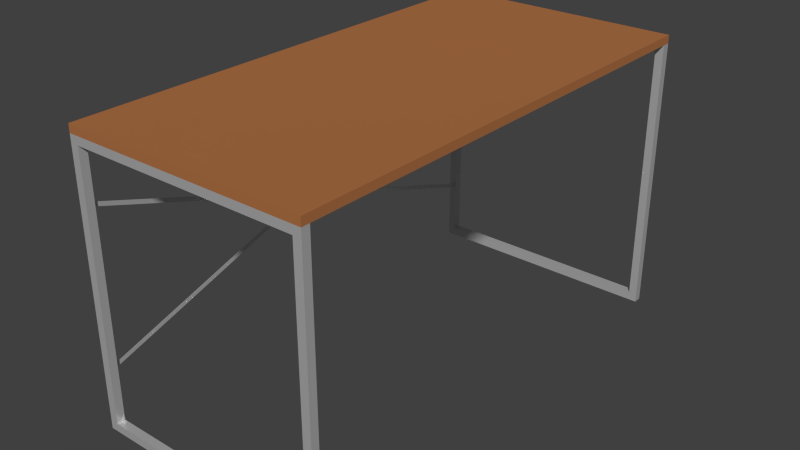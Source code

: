 # Source: desk-brown.blend  (saved by Blender 2.80.75; exported with 4.5.12 LTS)
import bpy
from mathutils import Matrix  # noqa: F401  (used for matrix-valued properties, if any)

bpy.ops.wm.read_factory_settings(use_empty=True)
scene = bpy.context.scene
scene.name = 'Scene'

# ---- collections
col_collection_1 = bpy.data.collections.new('Collection 1'); scene.collection.children.link(col_collection_1)

# ---- materials (node trees are filled in below, after node groups)
mat_silver = bpy.data.materials.new('Silver')
mat_silver.alpha_threshold = 0.0
mat_silver.use_transparent_shadow = False
mat_silver.roughness = 0.5
mat_board = bpy.data.materials.new('Board')
mat_board.alpha_threshold = 0.0
mat_board.use_transparent_shadow = False
mat_board.diffuse_color = (0.05, 0.05, 0.05, 1.0)
mat_board.roughness = 0.5

# ---- material node trees
mat_silver.use_nodes = True; mat_silver.node_tree.nodes.clear()
_N = mat_silver.node_tree.nodes; _L = mat_silver.node_tree.links
n0 = _N.new('ShaderNodeOutputMaterial'); n0.name = 'Material Output'; n0.location = (300, 300)
n1 = _N.new('ShaderNodeBsdfPrincipled'); n1.name = 'Principled BSDF'; n1.location = (10, 300)
n1.distribution = 'GGX'
n1.subsurface_method = 'BURLEY'
n1.inputs[1].default_value = 0.5432
n1.inputs[2].default_value = 0.2901
n1.inputs[3].default_value = 1.45
n1.inputs[27].default_value = (0.0, 0.0, 0.0, 1.0)
n1.inputs[28].default_value = 1.0
_L.new(n1.outputs[0], n0.inputs[0])
n0.is_active_output = True
mat_board.use_nodes = True; mat_board.node_tree.nodes.clear()
_N = mat_board.node_tree.nodes; _L = mat_board.node_tree.links
n0 = _N.new('ShaderNodeOutputMaterial'); n0.name = 'マテリアル出力'; n0.location = (300, 300)
n1 = _N.new('ShaderNodeBsdfPrincipled'); n1.name = 'Principled BSDF'; n1.location = (10, 300)
n1.distribution = 'GGX'
n1.subsurface_method = 'BURLEY'
n1.inputs[0].default_value = (0.6152, 0.2317, 0.07641, 1.0)
n1.inputs[1].default_value = 0.4321
n1.inputs[2].default_value = 0.6914
n1.inputs[3].default_value = 1.45
n1.inputs[27].default_value = (0.0, 0.0, 0.0, 1.0)
n1.inputs[28].default_value = 1.0
_L.new(n1.outputs[0], n0.inputs[0])
n0.is_active_output = True

# ---- world
world_world = bpy.data.worlds.new('World'); scene.world = world_world
world_world.color = (0.05088, 0.05088, 0.05088)
world_world.use_sun_shadow = False
world_world.sun_shadow_jitter_overblur = 0.0
world_world.cycles.sampling_method = 'MANUAL'
world_world.cycles.sample_map_resolution = 256

# ---- meshes
me_x = bpy.data.meshes.new('立方体')
me_x.from_pydata([(-0.3, -0.6, 0.18), (-0.3, -0.58, 0.18), (-0.3, -0.58, -0.5), (-0.3, -0.6, -0.5), (-0.28, -0.6, 0.16), (-0.01, -0.6, 0.16), (-0.01, -0.6, 0.18), (-0.28, -0.6, -0.48), (-0.01, -0.58, 0.18), (-0.28, -0.58, 0.16), (-0.28, -0.58, -0.48), (-0.01, -0.58, 0.16), (0.3, -0.58, -0.5), (0.3, -0.6, -0.5), (0.3, -0.6, 0.18), (0.28, -0.6, 0.16), (0.28, -0.6, -0.48), (0.28, -0.58, -0.48), (0.28, -0.58, 0.16), (0.3, -0.58, 0.18), (0.01, -0.6, 0.16), (0.01, -0.6, 0.18), (0.01, -0.58, 0.18), (0.01, -0.58, 0.16), (-0.3, 0.58, 0.18), (-0.3, 0.6, 0.18), (-0.3, 0.6, -0.5), (-0.3, 0.58, -0.5), (-0.28, 0.58, 0.16), (-0.01, 0.58, 0.16), (-0.01, 0.58, 0.18), (-0.28, 0.58, -0.48), (-0.01, 0.6, 0.18), (-0.28, 0.6, 0.16), (-0.28, 0.6, -0.48), (-0.01, 0.6, 0.16), (0.3, 0.6, -0.5), (0.3, 0.58, -0.5), (0.3, 0.58, 0.18), (0.28, 0.58, 0.16), (0.28, 0.58, -0.48), (0.28, 0.6, -0.48), (0.28, 0.6, 0.16), (0.3, 0.6, 0.18), (0.01, 0.58, 0.16), (0.01, 0.58, 0.18), (0.01, 0.6, 0.18), (0.01, 0.6, 0.16), (-0.01, -0.6, 0.18), (-0.01, -0.6, 0.16), (0.01, -0.6, 0.18), (0.01, -0.6, 0.16), (-0.01, 0.6, 0.18), (-0.01, 0.6, 0.16), (0.01, 0.6, 0.18), (0.01, 0.6, 0.16)], [], [(0, 1, 2, 3), (4, 5, 6, 0, 3, 7), (8, 1, 0, 6), (9, 10, 2, 1, 8, 11), (3, 2, 12, 13), (4, 7, 10, 9), (9, 11, 5, 4), (7, 3, 13, 14, 15, 16), (10, 17, 18, 19, 12, 2), (19, 14, 13, 12), (7, 16, 17, 10), (20, 15, 14, 21), (18, 17, 16, 15), (22, 19, 18, 23), (14, 19, 22, 21), (23, 18, 15, 20), (22, 8, 6, 21), (11, 23, 20, 5), (24, 25, 26, 27), (28, 29, 30, 24, 27, 31), (32, 25, 24, 30), (33, 34, 26, 25, 32, 35), (27, 26, 36, 37), (28, 31, 34, 33), (33, 35, 29, 28), (31, 27, 37, 38, 39, 40), (34, 41, 42, 43, 36, 26), (43, 38, 37, 36), (31, 40, 41, 34), (44, 39, 38, 45), (42, 41, 40, 39), (46, 43, 42, 47), (38, 43, 46, 45), (47, 42, 39, 44), (46, 32, 30, 45), (35, 47, 44, 29), (48, 6, 5, 49), (50, 48, 49, 51), (50, 21, 6, 48), (49, 5, 20, 51), (21, 50, 51, 20), (8, 30, 29, 11), (22, 45, 30, 8), (11, 29, 44, 23), (45, 22, 23, 44), (32, 52, 53, 35), (46, 54, 52, 32), (52, 54, 55, 53), (35, 53, 55, 47), (54, 46, 47, 55)])
me_x.materials.append(mat_silver)
me_x.use_remesh_preserve_volume = False
me_x.use_remesh_preserve_attributes = False
me_x.use_mirror_vertex_groups = False
me_x.update()
me_001 = bpy.data.meshes.new('立方体.001')
me_001.from_pydata([(-0.3, -0.6, -0.01), (-0.3, -0.6, 0.01), (-0.3, 0.6, -0.01), (-0.3, 0.6, 0.01), (0.3, -0.6, -0.01), (0.3, -0.6, 0.01), (0.3, 0.6, -0.01), (0.3, 0.6, 0.01)], [], [(1, 3, 2, 0), (3, 7, 6, 2), (7, 5, 4, 6), (5, 1, 0, 4), (0, 2, 6, 4), (5, 7, 3, 1)])
me_001.materials.append(mat_board)
me_001.use_remesh_preserve_volume = False
me_001.use_remesh_preserve_attributes = False
me_001.use_mirror_vertex_groups = False
me_001.update()
me_001_1 = bpy.data.meshes.new('平面.001')
me_001_1.from_pydata([(2.186e-10, -0.005, 0.005), (-2.186e-10, -0.005, -0.005), (2.186e-10, 0.005, 0.005), (-2.186e-10, 0.005, -0.005), (-0.001, 0.005, 0.005), (-0.001, -0.005, 0.005), (-0.001, -0.005, -0.005), (-0.001, 0.005, -0.005)], [], [(0, 2, 3, 1), (5, 6, 7, 4), (1, 3, 7, 6), (2, 0, 5, 4), (3, 2, 4, 7), (0, 1, 6, 5)])
me_001_1.materials.append(mat_silver)
me_001_1.use_remesh_preserve_volume = False
me_001_1.use_remesh_preserve_attributes = False
me_001_1.use_mirror_vertex_groups = False
me_001_1.update()
me_x_1 = bpy.data.meshes.new('平面')
me_x_1.from_pydata([(2.186e-10, -0.005, 0.005), (-2.186e-10, -0.005, -0.005), (2.186e-10, 0.005, 0.005), (-2.186e-10, 0.005, -0.005), (-0.001, 0.005, 0.005), (-0.001, -0.005, 0.005), (-0.001, -0.005, -0.005), (-0.001, 0.005, -0.005)], [], [(0, 2, 3, 1), (5, 6, 7, 4), (0, 1, 6, 5), (1, 3, 7, 6), (2, 0, 5, 4), (3, 2, 4, 7)])
me_x_1.materials.append(mat_silver)
me_x_1.use_remesh_preserve_volume = False
me_x_1.use_remesh_preserve_attributes = False
me_x_1.use_mirror_vertex_groups = False
me_x_1.update()

# ---- objects
ob_leg = bpy.data.objects.new('Leg', me_x)
ob_board = bpy.data.objects.new('Board', me_001)
ob_wire2 = bpy.data.objects.new('Wire2', me_001_1)
ob_wire = bpy.data.objects.new('Wire', me_x_1)

# ---- transforms, parenting, visibility, modifiers, constraints
ob_leg.location = (0.0, 0.0, 0.5)
ob_leg.lineart.crease_threshold = 0.0
ob_board.location = (0.0, 0.0, 0.69)
ob_board.lineart.crease_threshold = 0.0
ob_wire2.location = (-0.29, 0.0, 0.34)
ob_wire2.rotation_euler = (-0.3142, 0.0, 0.0)
ob_wire2.scale = (1.0, -123.0, 1.0)
ob_wire2.lineart.crease_threshold = 0.0
ob_wire.location = (-0.29, 0.0, 0.34)
ob_wire.rotation_euler = (0.3142, 0.0, 0.0)
ob_wire.scale = (1.0, 123.0, 1.0)
ob_wire.lineart.crease_threshold = 0.0

# ---- collection membership
col_collection_1.objects.link(ob_leg)
col_collection_1.objects.link(ob_board)
col_collection_1.objects.link(ob_wire2)
col_collection_1.objects.link(ob_wire)

# ---- scene / render settings (as saved in the file)
scene.frame_start = 1; scene.frame_end = 250; scene.frame_set(1)
scene.render.engine = 'BLENDER_EEVEE_NEXT'
scene.render.resolution_percentage = 50
scene.render.dither_intensity = 0.0
scene.cycles.use_denoising = False
scene.cycles.samples = 1024
scene.cycles.sampling_pattern = 'TABULATED_SOBOL'
scene.cycles.light_sampling_threshold = 0.0
scene.cycles.use_adaptive_sampling = False
scene.cycles.use_light_tree = False
scene.cycles.blur_glossy = 0.0
scene.cycles.pixel_filter_type = 'GAUSSIAN'
scene.cycles.sample_clamp_indirect = 0.0
scene.view_settings.view_transform = 'Standard'
bpy.context.view_layer.update()

# ---- added for rendering (the .blend has no active camera and no usable light): camera, sun
cam_auto = bpy.data.cameras.new('AutoCamera')
cam_auto.lens = 50.0
cam_auto.sensor_width = 36.0
cam_auto.clip_end = 1000.0
ob_auto_camera = bpy.data.objects.new('AutoCamera', cam_auto)
scene.collection.objects.link(ob_auto_camera)
ob_auto_camera.location = (1.40012, -1.68014, 1.4701)
ob_auto_camera.rotation_euler = (1.09748, -7.21219e-08, 0.694738)
scene.camera = ob_auto_camera
light_auto_sun = bpy.data.lights.new('AutoSun', 'SUN')
light_auto_sun.energy = 3.0
light_auto_sun.angle = 0.0523599
ob_auto_sun = bpy.data.objects.new('AutoSun', light_auto_sun)
scene.collection.objects.link(ob_auto_sun)
ob_auto_sun.rotation_euler = (0.872665, 0.174533, 0.523599)
bpy.context.view_layer.update()
